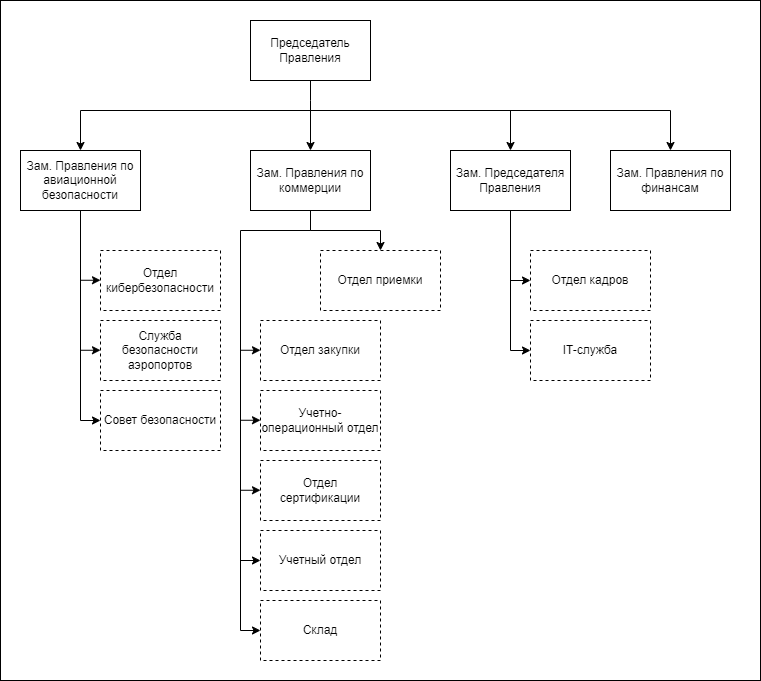

The diagram above was exported from draw.io. Its source (the exported page's mxGraphModel, read from the mxfile embedded in the PNG):
<mxGraphModel dx="1259" dy="693" grid="1" gridSize="10" guides="1" tooltips="1" connect="1" arrows="1" fold="1" page="1" pageScale="1" pageWidth="827" pageHeight="1169" math="0" shadow="0">
  <root>
    <mxCell id="0" />
    <mxCell id="1" parent="0" />
    <mxCell id="5eErRn3JKmio2KoSDPnR-38" value="" style="rounded=0;whiteSpace=wrap;html=1;" vertex="1" parent="1">
      <mxGeometry x="80" width="760" height="680" as="geometry" />
    </mxCell>
    <mxCell id="5eErRn3JKmio2KoSDPnR-4" style="edgeStyle=orthogonalEdgeStyle;rounded=0;orthogonalLoop=1;jettySize=auto;html=1;exitX=0.5;exitY=1;exitDx=0;exitDy=0;entryX=0.5;entryY=0;entryDx=0;entryDy=0;" edge="1" parent="1" source="5eErRn3JKmio2KoSDPnR-1" target="5eErRn3JKmio2KoSDPnR-2">
      <mxGeometry relative="1" as="geometry">
        <Array as="points">
          <mxPoint x="390" y="100" />
          <mxPoint x="390" y="100" />
        </Array>
      </mxGeometry>
    </mxCell>
    <mxCell id="5eErRn3JKmio2KoSDPnR-1" value="Председатель Правления" style="rounded=0;whiteSpace=wrap;html=1;" vertex="1" parent="1">
      <mxGeometry x="330" y="20" width="120" height="60" as="geometry" />
    </mxCell>
    <mxCell id="5eErRn3JKmio2KoSDPnR-13" style="edgeStyle=orthogonalEdgeStyle;rounded=0;orthogonalLoop=1;jettySize=auto;html=1;exitX=0.5;exitY=1;exitDx=0;exitDy=0;entryX=0.5;entryY=0;entryDx=0;entryDy=0;" edge="1" parent="1" source="5eErRn3JKmio2KoSDPnR-2" target="5eErRn3JKmio2KoSDPnR-7">
      <mxGeometry relative="1" as="geometry" />
    </mxCell>
    <mxCell id="5eErRn3JKmio2KoSDPnR-14" style="edgeStyle=orthogonalEdgeStyle;rounded=0;orthogonalLoop=1;jettySize=auto;html=1;exitX=0.5;exitY=1;exitDx=0;exitDy=0;entryX=0;entryY=0.5;entryDx=0;entryDy=0;" edge="1" parent="1" source="5eErRn3JKmio2KoSDPnR-2" target="5eErRn3JKmio2KoSDPnR-12">
      <mxGeometry relative="1" as="geometry">
        <Array as="points">
          <mxPoint x="390" y="230" />
          <mxPoint x="320" y="230" />
          <mxPoint x="320" y="630" />
        </Array>
      </mxGeometry>
    </mxCell>
    <mxCell id="5eErRn3JKmio2KoSDPnR-2" value="Зам. Правления по коммерции" style="rounded=0;whiteSpace=wrap;html=1;" vertex="1" parent="1">
      <mxGeometry x="330" y="150" width="120" height="60" as="geometry" />
    </mxCell>
    <mxCell id="5eErRn3JKmio2KoSDPnR-3" value="Зам. Правления по финансам" style="rounded=0;whiteSpace=wrap;html=1;" vertex="1" parent="1">
      <mxGeometry x="690" y="150" width="120" height="60" as="geometry" />
    </mxCell>
    <mxCell id="5eErRn3JKmio2KoSDPnR-7" value="Отдел приемки" style="rounded=0;whiteSpace=wrap;html=1;dashed=1;strokeColor=default;" vertex="1" parent="1">
      <mxGeometry x="400" y="250" width="120" height="60" as="geometry" />
    </mxCell>
    <mxCell id="5eErRn3JKmio2KoSDPnR-8" value="Отдел закупки" style="rounded=0;whiteSpace=wrap;html=1;dashed=1;strokeColor=default;" vertex="1" parent="1">
      <mxGeometry x="340" y="320" width="120" height="60" as="geometry" />
    </mxCell>
    <mxCell id="5eErRn3JKmio2KoSDPnR-9" value="Учетно-операционный отдел" style="rounded=0;whiteSpace=wrap;html=1;dashed=1;strokeColor=default;" vertex="1" parent="1">
      <mxGeometry x="340" y="390" width="120" height="60" as="geometry" />
    </mxCell>
    <mxCell id="5eErRn3JKmio2KoSDPnR-10" value="Отдел сертификации" style="rounded=0;whiteSpace=wrap;html=1;dashed=1;strokeColor=default;" vertex="1" parent="1">
      <mxGeometry x="340" y="460" width="120" height="60" as="geometry" />
    </mxCell>
    <mxCell id="5eErRn3JKmio2KoSDPnR-11" value="Учетный отдел" style="rounded=0;whiteSpace=wrap;html=1;dashed=1;strokeColor=default;" vertex="1" parent="1">
      <mxGeometry x="340" y="530" width="120" height="60" as="geometry" />
    </mxCell>
    <mxCell id="5eErRn3JKmio2KoSDPnR-12" value="Склад" style="rounded=0;whiteSpace=wrap;html=1;dashed=1;strokeColor=default;" vertex="1" parent="1">
      <mxGeometry x="340" y="600" width="120" height="60" as="geometry" />
    </mxCell>
    <mxCell id="5eErRn3JKmio2KoSDPnR-15" value="" style="endArrow=classic;html=1;rounded=0;entryX=0;entryY=0.5;entryDx=0;entryDy=0;" edge="1" parent="1" target="5eErRn3JKmio2KoSDPnR-11">
      <mxGeometry width="50" height="50" relative="1" as="geometry">
        <mxPoint x="320" y="560" as="sourcePoint" />
        <mxPoint x="410" y="390" as="targetPoint" />
      </mxGeometry>
    </mxCell>
    <mxCell id="5eErRn3JKmio2KoSDPnR-17" value="" style="endArrow=classic;html=1;rounded=0;entryX=0;entryY=0.5;entryDx=0;entryDy=0;" edge="1" parent="1">
      <mxGeometry width="50" height="50" relative="1" as="geometry">
        <mxPoint x="320" y="489.76" as="sourcePoint" />
        <mxPoint x="340" y="489.76" as="targetPoint" />
      </mxGeometry>
    </mxCell>
    <mxCell id="5eErRn3JKmio2KoSDPnR-18" value="" style="endArrow=classic;html=1;rounded=0;entryX=0;entryY=0.5;entryDx=0;entryDy=0;" edge="1" parent="1">
      <mxGeometry width="50" height="50" relative="1" as="geometry">
        <mxPoint x="320" y="419.76" as="sourcePoint" />
        <mxPoint x="340" y="419.76" as="targetPoint" />
      </mxGeometry>
    </mxCell>
    <mxCell id="5eErRn3JKmio2KoSDPnR-19" value="" style="endArrow=classic;html=1;rounded=0;entryX=0;entryY=0.5;entryDx=0;entryDy=0;" edge="1" parent="1">
      <mxGeometry width="50" height="50" relative="1" as="geometry">
        <mxPoint x="320" y="349.76" as="sourcePoint" />
        <mxPoint x="340" y="349.76" as="targetPoint" />
      </mxGeometry>
    </mxCell>
    <mxCell id="5eErRn3JKmio2KoSDPnR-20" value="" style="endArrow=classic;html=1;rounded=0;entryX=0.5;entryY=0;entryDx=0;entryDy=0;" edge="1" parent="1" target="5eErRn3JKmio2KoSDPnR-3">
      <mxGeometry width="50" height="50" relative="1" as="geometry">
        <mxPoint x="390" y="110" as="sourcePoint" />
        <mxPoint x="590" y="110" as="targetPoint" />
        <Array as="points">
          <mxPoint x="750" y="110" />
        </Array>
      </mxGeometry>
    </mxCell>
    <mxCell id="5eErRn3JKmio2KoSDPnR-26" style="edgeStyle=orthogonalEdgeStyle;rounded=0;orthogonalLoop=1;jettySize=auto;html=1;exitX=0.5;exitY=1;exitDx=0;exitDy=0;entryX=0;entryY=0.5;entryDx=0;entryDy=0;" edge="1" parent="1" source="5eErRn3JKmio2KoSDPnR-21" target="5eErRn3JKmio2KoSDPnR-25">
      <mxGeometry relative="1" as="geometry" />
    </mxCell>
    <mxCell id="5eErRn3JKmio2KoSDPnR-21" value="Зам. Председателя Правления" style="rounded=0;whiteSpace=wrap;html=1;" vertex="1" parent="1">
      <mxGeometry x="530" y="150" width="120" height="60" as="geometry" />
    </mxCell>
    <mxCell id="5eErRn3JKmio2KoSDPnR-22" value="" style="endArrow=classic;html=1;rounded=0;entryX=0.5;entryY=0;entryDx=0;entryDy=0;" edge="1" parent="1" target="5eErRn3JKmio2KoSDPnR-21">
      <mxGeometry width="50" height="50" relative="1" as="geometry">
        <mxPoint x="590" y="110" as="sourcePoint" />
        <mxPoint x="440" y="120" as="targetPoint" />
      </mxGeometry>
    </mxCell>
    <mxCell id="5eErRn3JKmio2KoSDPnR-24" value="Отдел кадров" style="rounded=0;whiteSpace=wrap;html=1;dashed=1;strokeColor=default;" vertex="1" parent="1">
      <mxGeometry x="610" y="250" width="120" height="60" as="geometry" />
    </mxCell>
    <mxCell id="5eErRn3JKmio2KoSDPnR-25" value="IT-служба" style="rounded=0;whiteSpace=wrap;html=1;dashed=1;strokeColor=default;" vertex="1" parent="1">
      <mxGeometry x="610" y="320" width="120" height="60" as="geometry" />
    </mxCell>
    <mxCell id="5eErRn3JKmio2KoSDPnR-28" value="" style="endArrow=classic;html=1;rounded=0;entryX=0;entryY=0.5;entryDx=0;entryDy=0;" edge="1" parent="1" target="5eErRn3JKmio2KoSDPnR-24">
      <mxGeometry width="50" height="50" relative="1" as="geometry">
        <mxPoint x="590" y="280" as="sourcePoint" />
        <mxPoint x="440" y="250" as="targetPoint" />
      </mxGeometry>
    </mxCell>
    <mxCell id="5eErRn3JKmio2KoSDPnR-34" style="edgeStyle=orthogonalEdgeStyle;rounded=0;orthogonalLoop=1;jettySize=auto;html=1;exitX=0.5;exitY=1;exitDx=0;exitDy=0;entryX=0;entryY=0.5;entryDx=0;entryDy=0;" edge="1" parent="1" source="5eErRn3JKmio2KoSDPnR-29" target="5eErRn3JKmio2KoSDPnR-33">
      <mxGeometry relative="1" as="geometry" />
    </mxCell>
    <mxCell id="5eErRn3JKmio2KoSDPnR-29" value="Зам. Правления по авиационной безопасности" style="rounded=0;whiteSpace=wrap;html=1;" vertex="1" parent="1">
      <mxGeometry x="100" y="150" width="120" height="60" as="geometry" />
    </mxCell>
    <mxCell id="5eErRn3JKmio2KoSDPnR-30" value="Отдел кибербезопасности" style="rounded=0;whiteSpace=wrap;html=1;dashed=1;strokeColor=default;" vertex="1" parent="1">
      <mxGeometry x="180" y="250" width="120" height="60" as="geometry" />
    </mxCell>
    <mxCell id="5eErRn3JKmio2KoSDPnR-32" value="Служба безопасности аэропортов" style="rounded=0;whiteSpace=wrap;html=1;dashed=1;strokeColor=default;" vertex="1" parent="1">
      <mxGeometry x="180" y="320" width="120" height="60" as="geometry" />
    </mxCell>
    <mxCell id="5eErRn3JKmio2KoSDPnR-33" value="Совет безопасности" style="rounded=0;whiteSpace=wrap;html=1;dashed=1;strokeColor=default;" vertex="1" parent="1">
      <mxGeometry x="180" y="390" width="120" height="60" as="geometry" />
    </mxCell>
    <mxCell id="5eErRn3JKmio2KoSDPnR-35" value="" style="endArrow=classic;html=1;rounded=0;entryX=0;entryY=0.5;entryDx=0;entryDy=0;" edge="1" parent="1">
      <mxGeometry width="50" height="50" relative="1" as="geometry">
        <mxPoint x="160" y="349.76" as="sourcePoint" />
        <mxPoint x="180" y="349.76" as="targetPoint" />
      </mxGeometry>
    </mxCell>
    <mxCell id="5eErRn3JKmio2KoSDPnR-36" value="" style="endArrow=classic;html=1;rounded=0;entryX=0;entryY=0.5;entryDx=0;entryDy=0;" edge="1" parent="1">
      <mxGeometry width="50" height="50" relative="1" as="geometry">
        <mxPoint x="160" y="279.76" as="sourcePoint" />
        <mxPoint x="180" y="279.76" as="targetPoint" />
      </mxGeometry>
    </mxCell>
    <mxCell id="5eErRn3JKmio2KoSDPnR-37" value="" style="endArrow=classic;html=1;rounded=0;entryX=0.5;entryY=0;entryDx=0;entryDy=0;" edge="1" parent="1" target="5eErRn3JKmio2KoSDPnR-29">
      <mxGeometry width="50" height="50" relative="1" as="geometry">
        <mxPoint x="390" y="110" as="sourcePoint" />
        <mxPoint x="420" y="60" as="targetPoint" />
        <Array as="points">
          <mxPoint x="160" y="110" />
        </Array>
      </mxGeometry>
    </mxCell>
  </root>
</mxGraphModel>